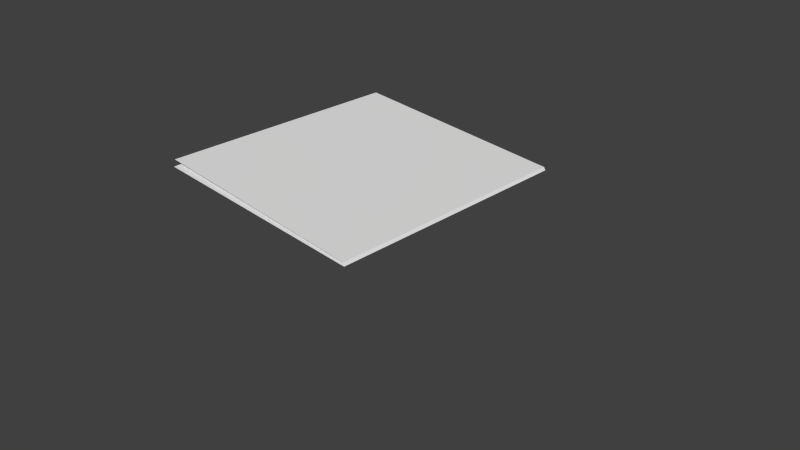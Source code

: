 # Source: magazine.blend  (saved by Blender 2.71.0; exported with 4.5.12 LTS)
import bpy
from mathutils import Matrix  # noqa: F401  (used for matrix-valued properties, if any)

bpy.ops.wm.read_factory_settings(use_empty=True)
scene = bpy.context.scene
scene.name = 'Scene'

# ---- collections
col_collection_1 = bpy.data.collections.new('Collection 1'); scene.collection.children.link(col_collection_1)

# ---- materials (node trees are filled in below, after node groups)
mat_material = bpy.data.materials.new('Material')
mat_material.alpha_threshold = 0.0
mat_material.use_transparent_shadow = False
mat_material.roughness = 0.5
mat_material.specular_intensity = 0.3397
mat_material.line_color = (0.0, 0.0, 0.0, 1.0)

# ---- material node trees

# ---- world
world_world = bpy.data.worlds.new('World'); scene.world = world_world
world_world.color = (0.05088, 0.05088, 0.05088)
world_world.use_sun_shadow = False
world_world.sun_shadow_jitter_overblur = 0.0
world_world.cycles.sampling_method = 'MANUAL'
world_world.cycles.sample_map_resolution = 256

# ---- cameras
cam_camera = bpy.data.cameras.new('Camera')
cam_camera.clip_end = 100.0
cam_camera.lens = 35.0
cam_camera.sensor_width = 32.0
cam_camera.sensor_height = 18.0
cam_camera.ortho_scale = 7.314
cam_camera.dof.focus_distance = 0.0
cam_camera.dof.aperture_fstop = 128.0

# ---- meshes
me_cube_004 = bpy.data.meshes.new('Cube.004')
me_cube_004.from_pydata([(-0.9837, -1.0, 1742.0), (-1.0, 1.0, -1.0), (1.0, 1.0, -1.0), (0.9837, -1.0, 1742.0), (-1.0, 1.0, 1.0), (1.0, 1.0, 1.0), (-1.023, 1.016, 25.31), (0.9765, 1.016, 25.31), (-1.023, 1.016, 27.31), (0.9765, 1.016, 27.31), (-1.007, 1.003, 22.08), (0.9932, 1.003, 22.08), (-1.007, 1.003, 24.08), (0.9932, 1.003, 24.08), (-1.031, 1.033, 46.71), (0.9993, 1.028, 39.95), (-1.031, 1.033, 48.71), (0.9992, 1.028, 41.95), (-1.067, 1.023, 67.32), (0.9794, 1.022, 65.71), (-1.067, 1.023, 69.32), (0.9794, 1.022, 67.71), (-0.9755, -0.9659, 1747.0), (0.9918, -0.9659, 1747.0), (-1.035, 1.087, 86.95), (0.965, 1.087, 86.95)], [], [(4, 5, 2, 1), (0, 1, 2, 3), (8, 9, 7, 6), (3, 21, 20, 0), (0, 18, 19, 3), (12, 13, 11, 10), (3, 17, 16, 0), (0, 14, 15, 3), (3, 13, 12, 0), (0, 10, 11, 3), (16, 17, 15, 14), (3, 9, 8, 0), (0, 6, 7, 3), (3, 5, 4, 0), (0, 20, 18), (20, 21, 19, 18), (0, 16, 14), (0, 12, 10), (0, 8, 6), (0, 4, 1), (5, 3, 2), (9, 3, 7), (13, 3, 11), (17, 3, 15), (21, 3, 19), (23, 25, 24, 22), (22, 0, 3, 23)])
_uv = me_cube_004.uv_layers.new(name='UVMap')
_uv.uv.foreach_set('vector', [0.0, 0.0, 0.0, 0.0, 0.0, 0.0, 0.0, 0.0, 0.9953, 1.005, 0.004731, 1.005, 0.00473, -0.004802, 0.9953, -0.004803, 0.0, 0.0, 0.0, 0.0, 0.0, 0.0, 0.0, 0.0, 0.009586, 0.003448, 0.9904, 0.003447, 0.9904, 0.9966, 0.009587, 0.9966, 0.9852, 0.9905, 0.007129, 0.9905, 0.007128, 0.05074, 0.9851, 0.05074, 0.0, 0.0, 1.0, 0.0, 1.0, 1.0, 0.0, 1.0, 0.01548, 0.0454, 0.9845, 0.04148, 0.9947, 0.9938, 0.03071, 0.9899, 0.9909, 0.9956, 0.009081, 0.9956, 0.00908, 0.004373, 0.9909, 0.004372, 0.0, 0.0, 1.0, 0.0, 1.0, 1.0, 0.0, 1.0, 0.9968, 0.9934, 0.003196, 0.9934, 0.003196, 0.006588, 0.9968, 0.006586, 0.0, 0.0, 0.0, 0.0, 0.0, 0.0, 0.0, 0.0, 0.00531, 0.009698, 0.9947, 0.009696, 0.9947, 0.9903, 0.005311, 0.9903, 0.9993, 1.009, 0.0007267, 1.009, 0.0007261, -0.008897, 0.9993, -0.008898, 0.00337, 0.003332, 0.9966, 0.003331, 0.9966, 0.9967, 0.003371, 0.9967, 0.0, 0.0, 0.0, 0.0, 0.0, 0.0, 0.0, 0.0, 0.0, 0.0, 0.0, 0.0, 0.0, 0.0, 0.0, 0.0, 0.0, 0.0, 0.0, 0.0, 0.0, 0.0, 1.0, 0.0, 1.0, 1.0, 0.0, 0.0, 0.0, 0.0, 0.0, 0.0, 0.0, 0.0, 0.0, 0.0, 0.0, 0.0, 0.0, 0.0, 0.0, 0.0, 0.0, 0.0, 0.0, 0.0, 0.0, 0.0, 0.0, 0.0, 0.0, 0.0, 1.0, 1.0, 0.0, 1.0, 0.0, 0.0, 0.0, 0.0, 0.0, 0.0, 0.0, 0.0, 0.0, 0.0, 0.0, 0.0, 0.009586, 0.003448, 0.9904, 0.003447, 0.9904, 0.9966, 0.009587, 0.9966, 0.0, 0.0, 0.003371, 0.9967, 0.0, 0.0, 0.009587, 0.9966])
me_cube_004.materials.append(mat_material)
me_cube_004.use_remesh_preserve_volume = False
me_cube_004.use_remesh_preserve_attributes = False
me_cube_004.use_mirror_vertex_groups = False
me_cube_004.update()

# ---- objects
ob_cube_004 = bpy.data.objects.new('Cube.004', me_cube_004)
ob_camera = bpy.data.objects.new('Camera', cam_camera)

# ---- transforms, parenting, visibility, modifiers, constraints
ob_cube_004.location = (-0.6394, 0.0, 0.4718)
ob_cube_004.rotation_euler = (0.6667, -0.02764, 1.572)
ob_cube_004.scale = (1.653, 1.25, 0.001)
ob_cube_004.lineart.crease_threshold = 0.0
ob_camera.location = (7.481, -6.508, 5.344)
ob_camera.rotation_euler = (1.109, 0.01082, 0.8149)
ob_camera.lock_rotations_4d = False
ob_camera.empty_display_type = 'ARROWS'
ob_camera.color = (0.0, 0.0, 0.0, 0.0)
ob_camera.display_type = 'WIRE'
ob_camera.lineart.crease_threshold = 0.0

# ---- collection membership
col_collection_1.objects.link(ob_cube_004)
col_collection_1.objects.link(ob_camera)

# ---- scene / render settings (as saved in the file)
scene.camera = ob_camera
scene.frame_start = 1; scene.frame_end = 250; scene.frame_set(1)
scene.render.engine = 'BLENDER_EEVEE_NEXT'
scene.render.resolution_percentage = 50
scene.render.dither_intensity = 0.0
scene.cycles.use_denoising = False
scene.cycles.samples = 10
scene.cycles.sampling_pattern = 'TABULATED_SOBOL'
scene.cycles.light_sampling_threshold = 0.0
scene.cycles.use_adaptive_sampling = False
scene.cycles.use_light_tree = False
scene.cycles.blur_glossy = 0.0
scene.cycles.volume_bounces = 1
scene.cycles.pixel_filter_type = 'GAUSSIAN'
scene.cycles.sample_clamp_indirect = 0.0
scene.view_settings.view_transform = 'Standard'
bpy.context.view_layer.update()

# ---- added for rendering (the .blend has no usable light): sun
light_auto_sun = bpy.data.lights.new('AutoSun', 'SUN')
light_auto_sun.energy = 3.0
light_auto_sun.angle = 0.0523599
ob_auto_sun = bpy.data.objects.new('AutoSun', light_auto_sun)
scene.collection.objects.link(ob_auto_sun)
ob_auto_sun.rotation_euler = (0.872665, 0.174533, 0.523599)
bpy.context.view_layer.update()
